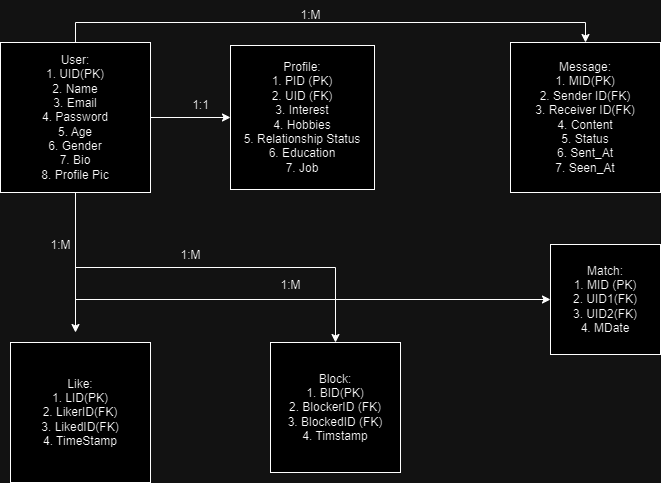

The diagram above was exported from draw.io. Its source (the exported page's mxGraphModel, read from the mxfile embedded in the PNG):
<mxGraphModel dx="1050" dy="662" grid="1" gridSize="10" guides="1" tooltips="1" connect="1" arrows="1" fold="1" page="1" pageScale="1" pageWidth="827" pageHeight="1169" math="0" shadow="0">
  <root>
    <mxCell id="0" />
    <mxCell id="1" parent="0" />
    <mxCell id="XwaWpdW_F6OKo17JYjob-7" style="edgeStyle=orthogonalEdgeStyle;rounded=0;orthogonalLoop=1;jettySize=auto;html=1;exitX=1;exitY=0.5;exitDx=0;exitDy=0;entryX=0;entryY=0.5;entryDx=0;entryDy=0;" parent="1" source="XwaWpdW_F6OKo17JYjob-1" target="XwaWpdW_F6OKo17JYjob-6" edge="1">
      <mxGeometry relative="1" as="geometry" />
    </mxCell>
    <mxCell id="XwaWpdW_F6OKo17JYjob-9" style="edgeStyle=orthogonalEdgeStyle;rounded=0;orthogonalLoop=1;jettySize=auto;html=1;exitX=0.5;exitY=1;exitDx=0;exitDy=0;entryX=0;entryY=0.5;entryDx=0;entryDy=0;" parent="1" source="XwaWpdW_F6OKo17JYjob-1" target="XwaWpdW_F6OKo17JYjob-5" edge="1">
      <mxGeometry relative="1" as="geometry" />
    </mxCell>
    <mxCell id="XwaWpdW_F6OKo17JYjob-11" style="edgeStyle=orthogonalEdgeStyle;rounded=0;orthogonalLoop=1;jettySize=auto;html=1;exitX=0.5;exitY=1;exitDx=0;exitDy=0;" parent="1" source="XwaWpdW_F6OKo17JYjob-1" edge="1">
      <mxGeometry relative="1" as="geometry">
        <mxPoint x="115" y="210" as="targetPoint" />
      </mxGeometry>
    </mxCell>
    <mxCell id="XwaWpdW_F6OKo17JYjob-12" style="edgeStyle=orthogonalEdgeStyle;rounded=0;orthogonalLoop=1;jettySize=auto;html=1;exitX=0.5;exitY=0;exitDx=0;exitDy=0;entryX=0.5;entryY=0;entryDx=0;entryDy=0;" parent="1" source="XwaWpdW_F6OKo17JYjob-1" target="XwaWpdW_F6OKo17JYjob-2" edge="1">
      <mxGeometry relative="1" as="geometry" />
    </mxCell>
    <mxCell id="XwaWpdW_F6OKo17JYjob-14" style="edgeStyle=orthogonalEdgeStyle;rounded=0;orthogonalLoop=1;jettySize=auto;html=1;exitX=0.5;exitY=1;exitDx=0;exitDy=0;" parent="1" source="XwaWpdW_F6OKo17JYjob-1" edge="1">
      <mxGeometry relative="1" as="geometry">
        <mxPoint x="115" y="350" as="targetPoint" />
      </mxGeometry>
    </mxCell>
    <mxCell id="XwaWpdW_F6OKo17JYjob-16" style="edgeStyle=orthogonalEdgeStyle;rounded=0;orthogonalLoop=1;jettySize=auto;html=1;exitX=0.5;exitY=1;exitDx=0;exitDy=0;entryX=0.5;entryY=0;entryDx=0;entryDy=0;" parent="1" source="XwaWpdW_F6OKo17JYjob-1" target="XwaWpdW_F6OKo17JYjob-4" edge="1">
      <mxGeometry relative="1" as="geometry" />
    </mxCell>
    <mxCell id="XwaWpdW_F6OKo17JYjob-1" value="User:&lt;br&gt;1. UID(PK)&lt;br&gt;2. Name&lt;br&gt;3. Email&lt;br&gt;4. Password&lt;br&gt;5. Age&lt;br&gt;6. Gender&lt;br&gt;7. Bio&lt;br&gt;8. Profile Pic" style="whiteSpace=wrap;html=1;aspect=fixed;" parent="1" vertex="1">
      <mxGeometry x="40" y="60" width="150" height="150" as="geometry" />
    </mxCell>
    <mxCell id="XwaWpdW_F6OKo17JYjob-2" value="Message:&lt;br&gt;1. MID(PK)&lt;br&gt;2. Sender ID(FK)&lt;br&gt;3. Receiver ID(FK)&lt;br&gt;4. Content&lt;br&gt;5. Status&lt;br&gt;6. Sent_At&lt;br&gt;7. Seen_At" style="whiteSpace=wrap;html=1;aspect=fixed;" parent="1" vertex="1">
      <mxGeometry x="550" y="60" width="150" height="150" as="geometry" />
    </mxCell>
    <mxCell id="XwaWpdW_F6OKo17JYjob-3" value="Like:&lt;br&gt;1. LID(PK)&lt;br&gt;2. LikerID(FK)&lt;br&gt;3. LikedID(FK)&lt;br&gt;4. TimeStamp" style="whiteSpace=wrap;html=1;aspect=fixed;" parent="1" vertex="1">
      <mxGeometry x="50" y="360" width="140" height="140" as="geometry" />
    </mxCell>
    <mxCell id="XwaWpdW_F6OKo17JYjob-4" value="Block:&lt;br&gt;1. BID(PK)&lt;br&gt;2. BlockerID (FK)&lt;br&gt;3. BlockedID (FK)&lt;br&gt;4. Timstamp" style="whiteSpace=wrap;html=1;aspect=fixed;" parent="1" vertex="1">
      <mxGeometry x="310" y="360" width="130" height="130" as="geometry" />
    </mxCell>
    <mxCell id="XwaWpdW_F6OKo17JYjob-5" value="Match:&lt;br&gt;1. MID (PK)&lt;br&gt;2. UID1(FK)&lt;br&gt;3. UID2(FK)&lt;br&gt;4. MDate" style="whiteSpace=wrap;html=1;aspect=fixed;" parent="1" vertex="1">
      <mxGeometry x="590" y="262" width="110" height="110" as="geometry" />
    </mxCell>
    <mxCell id="XwaWpdW_F6OKo17JYjob-6" value="Profile:&lt;br&gt;1. PID (PK)&lt;br&gt;2. UID (FK)&lt;br&gt;3. Interest&lt;br&gt;4. Hobbies&lt;br&gt;5. Relationship Status&lt;br&gt;6. Education&lt;br&gt;7. Job" style="whiteSpace=wrap;html=1;aspect=fixed;" parent="1" vertex="1">
      <mxGeometry x="270" y="63" width="144" height="144" as="geometry" />
    </mxCell>
    <mxCell id="XwaWpdW_F6OKo17JYjob-8" value="1:1" style="text;html=1;align=center;verticalAlign=middle;resizable=0;points=[];autosize=1;strokeColor=none;fillColor=none;" parent="1" vertex="1">
      <mxGeometry x="220" y="108" width="40" height="30" as="geometry" />
    </mxCell>
    <mxCell id="XwaWpdW_F6OKo17JYjob-10" value="1:M" style="text;html=1;align=center;verticalAlign=middle;resizable=0;points=[];autosize=1;strokeColor=none;fillColor=none;" parent="1" vertex="1">
      <mxGeometry x="310" y="288" width="40" height="30" as="geometry" />
    </mxCell>
    <mxCell id="XwaWpdW_F6OKo17JYjob-13" value="1:M" style="text;html=1;align=center;verticalAlign=middle;resizable=0;points=[];autosize=1;strokeColor=none;fillColor=none;" parent="1" vertex="1">
      <mxGeometry x="330" y="18" width="40" height="30" as="geometry" />
    </mxCell>
    <mxCell id="XwaWpdW_F6OKo17JYjob-15" value="1:M" style="text;html=1;align=center;verticalAlign=middle;resizable=0;points=[];autosize=1;strokeColor=none;fillColor=none;" parent="1" vertex="1">
      <mxGeometry x="80" y="248" width="40" height="30" as="geometry" />
    </mxCell>
    <mxCell id="XwaWpdW_F6OKo17JYjob-17" value="1:M" style="text;html=1;align=center;verticalAlign=middle;resizable=0;points=[];autosize=1;strokeColor=none;fillColor=none;" parent="1" vertex="1">
      <mxGeometry x="210" y="258" width="40" height="30" as="geometry" />
    </mxCell>
  </root>
</mxGraphModel>